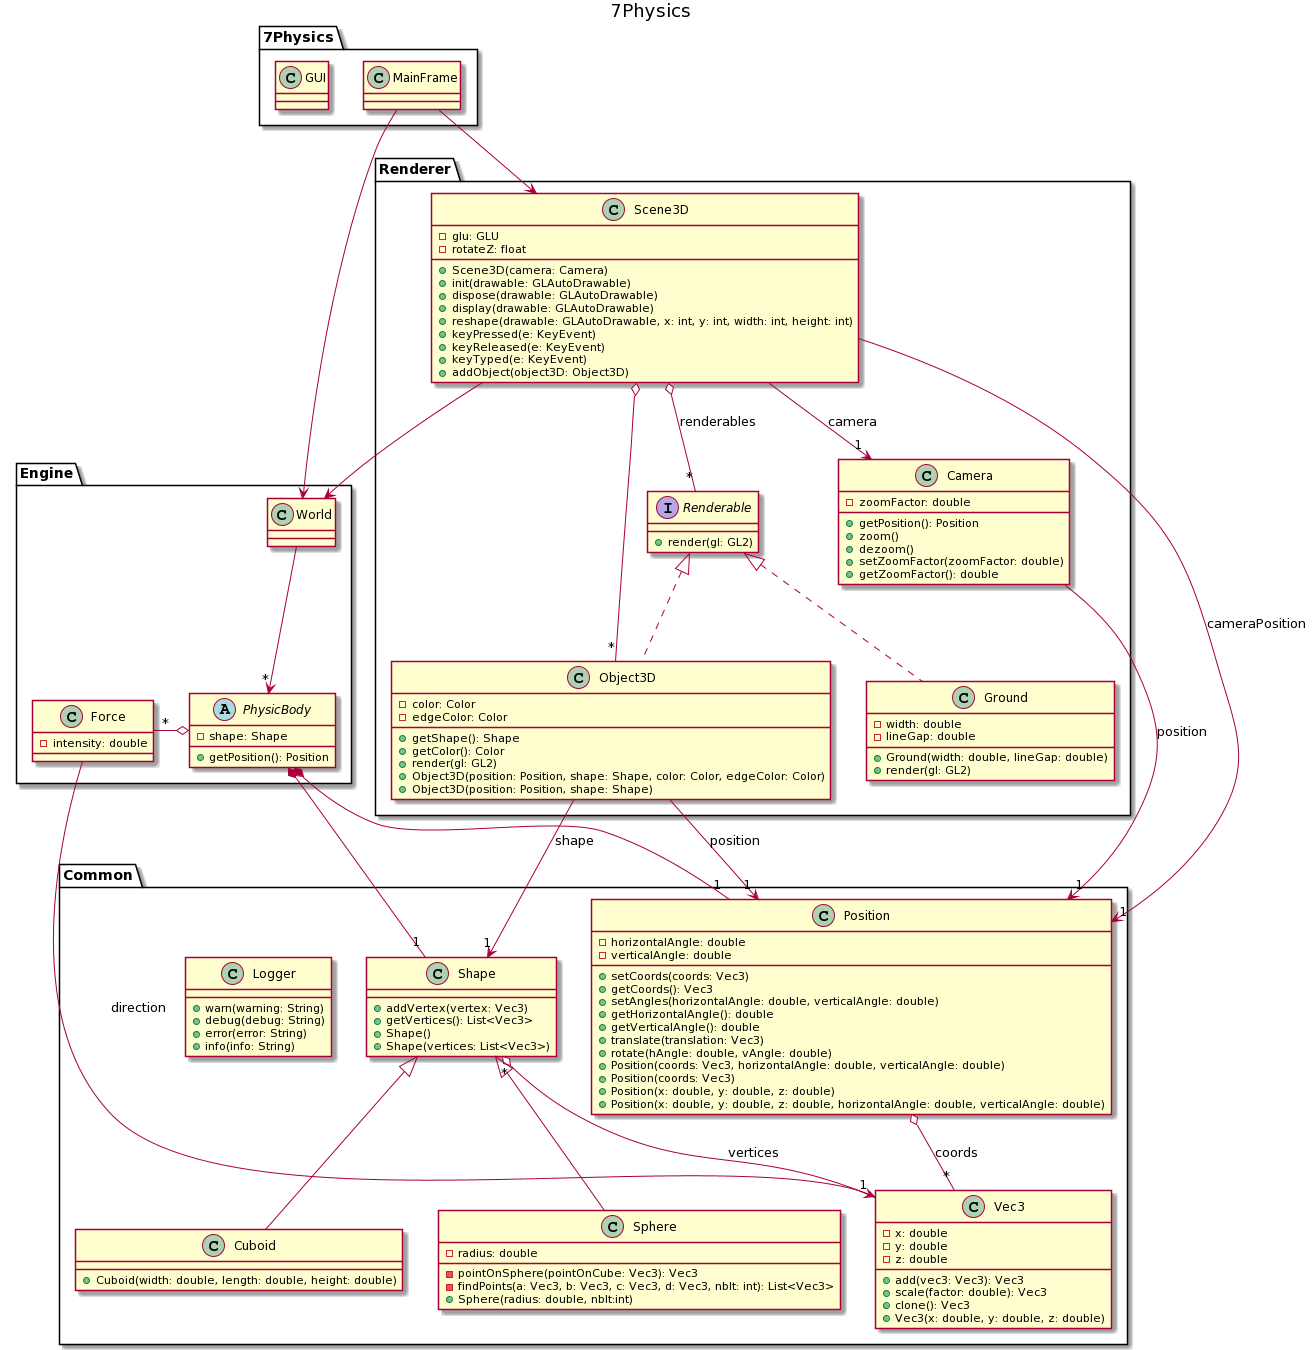

The diagram above was rendered by PlantUML. Its source (embedded in the PNG):
@startuml

title 7Physics

package 7Physics {
    class MainFrame {
    
    }

    class GUI {
    }
}

package Engine {
    class World {

    }

    abstract PhysicBody {
        - shape: Shape
        + getPosition(): Position
    }

    class Force {
        - intensity: double
    }

    World --> "*" PhysicBody
    PhysicBody o- "*" Force
}

package Renderer {
    class Scene3D {
        - glu: GLU
        - rotateZ: float
        + Scene3D(camera: Camera)
        + init(drawable: GLAutoDrawable)
        + dispose(drawable: GLAutoDrawable)
        + display(drawable: GLAutoDrawable)
        + reshape(drawable: GLAutoDrawable, x: int, y: int, width: int, height: int)
        + keyPressed(e: KeyEvent)
        + keyReleased(e: KeyEvent)
        + keyTyped(e: KeyEvent)
        + addObject(object3D: Object3D)
    }

    interface Renderable {
        + render(gl: GL2)
    }

    class Object3D {
        - color: Color
        - edgeColor: Color
        + getShape(): Shape
        + getColor(): Color
        + render(gl: GL2)
        + Object3D(position: Position, shape: Shape, color: Color, edgeColor: Color)
        + Object3D(position: Position, shape: Shape)
    }

    class Ground {
        - width: double
        - lineGap: double
        + Ground(width: double, lineGap: double)
        + render(gl: GL2)
    }

    class Camera {
        - zoomFactor: double
        + getPosition(): Position
        + zoom()
        + dezoom()
        + setZoomFactor(zoomFactor: double)
        + getZoomFactor(): double
    }
    Object3D "*" --o Scene3D
    Renderable <|.. Object3D
    Renderable <|.. Ground
    Scene3D o--"*" Renderable: renderables
    Scene3D --> "1" Camera: camera
}

package Common {
    class Position {
        - horizontalAngle: double
        - verticalAngle: double
        + setCoords(coords: Vec3)
        + getCoords(): Vec3
        + setAngles(horizontalAngle: double, verticalAngle: double)
        + getHorizontalAngle(): double
        + getVerticalAngle(): double
        + translate(translation: Vec3)
        + rotate(hAngle: double, vAngle: double)
        + Position(coords: Vec3, horizontalAngle: double, verticalAngle: double)
        + Position(coords: Vec3)
        + Position(x: double, y: double, z: double)
        + Position(x: double, y: double, z: double, horizontalAngle: double, verticalAngle: double)
    }

    class Shape {
        + addVertex(vertex: Vec3)
        + getVertices(): List<Vec3>
        + Shape()
        + Shape(vertices: List<Vec3>)
    }

    class Vec3 {
        - x: double
        - y: double
        - z: double
        + add(vec3: Vec3): Vec3
        + scale(factor: double): Vec3
        + clone(): Vec3
        + Vec3(x: double, y: double, z: double)
    }

    class Logger {
        + warn(warning: String)
        + debug(debug: String)
        + error(error: String)
        + info(info: String)
    }

    class Cuboid {
        + Cuboid(width: double, length: double, height: double)
    }

    class Sphere {
        - radius: double
        - pointOnSphere(pointOnCube: Vec3): Vec3
        - findPoints(a: Vec3, b: Vec3, c: Vec3, d: Vec3, nbIt: int): List<Vec3>
        + Sphere(radius: double, nbIt:int)
    }

    Position o-- "*" Vec3: coords
    Shape "*" o-- Vec3: vertices
    Shape  <|-- Cuboid
    Shape  <|-- Sphere

}

PhysicBody *-- "1" Position
PhysicBody *-- "1" Shape
Force --> "1" Vec3: direction

MainFrame --> World
MainFrame --> Scene3D
Scene3D -> World
Object3D --> "1" Shape: shape
Object3D --> "1" Position: position
Scene3D --> "1" Position: cameraPosition
Camera --> "1" Position: position

@enduml